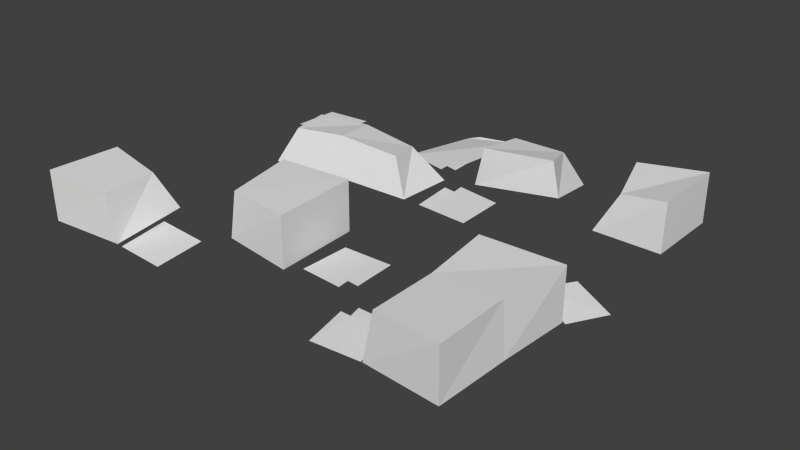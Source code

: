 # Source: Rubble.blend  (saved by Blender 2.76.0; exported with 4.5.12 LTS)
import bpy
from mathutils import Matrix  # noqa: F401  (used for matrix-valued properties, if any)

bpy.ops.wm.read_factory_settings(use_empty=True)
scene = bpy.context.scene
scene.name = 'Scene'

# ---- collections
col_collection_1 = bpy.data.collections.new('Collection 1'); scene.collection.children.link(col_collection_1)

# ---- materials (node trees are filled in below, after node groups)
mat_rubble = bpy.data.materials.new('Rubble')
mat_rubble.alpha_threshold = 0.0
mat_rubble.use_transparent_shadow = False
mat_rubble.roughness = 0.5
mat_rubble.line_color = (0.0, 0.0, 0.0, 1.0)

# ---- material node trees

# ---- world
world_world = bpy.data.worlds.new('World'); scene.world = world_world
world_world.color = (0.05088, 0.05088, 0.05088)
world_world.use_sun_shadow = False
world_world.sun_shadow_jitter_overblur = 0.0
world_world.cycles.sampling_method = 'MANUAL'
world_world.cycles.sample_map_resolution = 256

# ---- meshes
me_cube_001 = bpy.data.meshes.new('Cube.001')
me_cube_001.from_pydata([(0.8082, 0.3454, 0.6507), (-0.05036, 0.9063, 0.9768), (-0.9462, 0.3895, 1.003), (0.0544, -0.3879, 0.9998), (-0.2847, 0.4202, 1.019), (-0.6132, -0.7091, 1.019), (0.5998, 0.4253, 0.6925), (0.5149, 0.2274, 0.7153), (0.3843, -0.9283, 0.9886), (0.05241, 0.05608, 1.012), (0.04945, -0.6109, 1.001), (0.5743, -0.7106, 1.021), (0.2776, 0.2799, 1.006), (0.2764, -0.384, 1.001), (-0.7222, 0.6157, 1.005), (0.6031, -0.9192, 0.9955), (-0.2387, 0.8801, 0.9667), (-0.9447, 0.612, 0.9985), (0.2877, -0.5789, 1.003), (-0.04012, 0.4222, 1.011), (-0.6108, -0.9194, 0.9941), (0.2398, -0.6268, 1.003), (-0.04944, 0.5126, 1.007), (-0.08741, 0.3832, 1.016), (-0.3842, -0.7183, 1.011), (0.356, -0.7421, 1.003), (0.03307, 0.2544, 1.012), (-0.285, 0.8544, 0.9575), (0.3958, -0.6955, 1.01), (0.08111, 0.3022, 1.011), (-0.7174, 0.3877, 1.014), (0.2809, 0.05208, 1.004), (0.4049, -0.7468, 1.006), (-0.388, -0.9291, 0.9899), (0.7208, 0.1443, 0.6687), (0.08722, 0.2475, 1.011), (0.2358, -0.5738, 1.003), (-0.09348, 0.4326, 1.013)], [], [(35, 26, 9), (32, 25, 8), (11, 28, 32), (6, 7, 0), (0, 7, 34), (12, 35, 9), (12, 29, 35), (3, 10, 13), (13, 10, 36), (16, 27, 1), (1, 27, 4), (24, 5, 20), (30, 14, 2), (23, 37, 4), (22, 1, 4), (21, 36, 10), (31, 12, 9), (33, 24, 20), (18, 13, 36), (15, 11, 32, 8), (19, 22, 37), (37, 22, 4), (14, 17, 2)])
_ca = me_cube_001.color_attributes.new('Col', 'BYTE_COLOR', 'CORNER')
_ca.data.foreach_set('color', [1.0, 1.0, 1.0, 1.0, 1.0, 1.0, 1.0, 1.0, 1.0, 1.0, 1.0, 1.0, 1.0, 1.0, 1.0, 1.0, 1.0, 1.0, 1.0, 1.0, 1.0, 1.0, 1.0, 1.0, 1.0, 1.0, 1.0, 1.0, 1.0, 1.0, 1.0, 1.0, 1.0, 1.0, 1.0, 1.0, 1.0, 1.0, 1.0, 1.0, 0.9911, 0.9911, 0.9911, 0.9961, 1.0, 1.0, 1.0, 1.0, 1.0, 1.0, 1.0, 1.0, 0.9911, 0.9911, 0.9911, 0.9961, 1.0, 1.0, 1.0, 1.0, 1.0, 1.0, 1.0, 1.0, 1.0, 1.0, 1.0, 1.0, 1.0, 1.0, 1.0, 1.0, 1.0, 1.0, 1.0, 1.0, 1.0, 1.0, 1.0, 1.0, 1.0, 1.0, 1.0, 1.0, 1.0, 1.0, 1.0, 1.0, 0.9911, 0.9911, 0.9911, 0.9961, 1.0, 1.0, 1.0, 1.0, 1.0, 1.0, 1.0, 1.0, 0.9911, 0.9911, 0.9911, 0.9961, 1.0, 1.0, 1.0, 1.0, 1.0, 1.0, 1.0, 1.0, 1.0, 1.0, 1.0, 1.0, 0.9911, 0.9911, 0.9911, 0.9961, 0.9911, 0.9911, 0.9911, 0.9961, 1.0, 1.0, 1.0, 1.0, 1.0, 1.0, 1.0, 1.0, 1.0, 1.0, 1.0, 1.0, 1.0, 1.0, 1.0, 1.0, 1.0, 1.0, 1.0, 1.0, 1.0, 1.0, 1.0, 1.0, 0.9911, 0.9911, 0.9911, 0.9961, 0.9911, 0.9911, 0.9911, 0.9961, 1.0, 1.0, 1.0, 1.0, 1.0, 1.0, 1.0, 1.0, 1.0, 1.0, 1.0, 1.0, 1.0, 1.0, 1.0, 1.0, 0.9911, 0.9911, 0.9911, 0.9961, 1.0, 1.0, 1.0, 1.0, 1.0, 1.0, 1.0, 1.0, 1.0, 1.0, 1.0, 1.0, 0.9911, 0.9911, 0.9911, 0.9961, 1.0, 1.0, 1.0, 1.0, 1.0, 1.0, 1.0, 1.0, 1.0, 1.0, 1.0, 1.0, 1.0, 1.0, 1.0, 1.0, 1.0, 1.0, 1.0, 1.0, 1.0, 1.0, 1.0, 1.0, 1.0, 1.0, 1.0, 1.0, 1.0, 1.0, 1.0, 1.0, 1.0, 1.0, 1.0, 1.0, 1.0, 1.0, 1.0, 1.0, 1.0, 1.0, 1.0, 1.0, 1.0, 1.0, 1.0, 1.0, 1.0, 1.0, 1.0, 1.0, 1.0, 1.0, 1.0, 1.0, 1.0, 1.0, 1.0, 1.0, 1.0, 1.0, 1.0, 1.0, 1.0, 1.0, 1.0, 1.0, 1.0, 1.0, 1.0, 1.0, 1.0, 1.0, 1.0, 1.0, 0.9911, 0.9911, 0.9911, 0.9961, 0.9911, 0.9911, 0.9911, 0.9961, 0.9911, 0.9911, 0.9911, 0.9961])
me_cube_001.materials.append(mat_rubble)
me_cube_001.use_remesh_preserve_volume = False
me_cube_001.use_remesh_preserve_attributes = False
me_cube_001.use_mirror_vertex_groups = False
me_cube_001.update()
me_cube = bpy.data.meshes.new('Cube')
me_cube.from_pydata([(0.9519, -0.962, 1.01), (-0.9519, -0.962, 1.01), (1.0, 0.6662, 0.9998), (0.9955, 0.3305, 0.9974), (0.977, -0.324, 1.005), (0.9607, -0.6393, 1.008), (0.361, 0.8344, 0.914), (0.001641, 0.7786, 0.8817), (0.6201, -0.9298, 1.006), (-0.6201, -0.9298, 1.006), (-0.9422, -0.6384, 1.01), (0.6919, 0.6334, 0.9843), (0.7077, 0.3146, 1.009), (0.6051, -0.3191, 1.014), (0.5552, -0.6261, 1.055), (0.3988, 0.564, 0.9591), (0.0005933, 0.5145, 0.9218), (-0.008842, 0.3046, 1.015), (-0.001703, 0.02651, 1.03), (-2.419e-07, -0.3042, 1.017), (-3.712e-07, -0.6626, 1.002), (-0.4002, 0.3602, 1.023), (-0.3662, 0.001219, 1.039), (-0.311, -0.3168, 1.01), (-0.2956, -0.6436, 1.025), (-0.7073, 0.3175, 1.012), (-0.6875, -0.01174, 1.02), (-0.6096, -0.6268, 1.049), (0.9455, -0.636, 1.23), (0.9517, -0.9644, 1.231), (-0.6643, -0.9262, 1.206), (-0.9515, -0.9647, 1.231), (1.001, 0.666, 1.219), (0.9949, 0.3388, 1.21), (0.9778, -0.3227, 1.226), (0.2899, 0.7626, 1.074), (0.03982, 0.7595, 1.075), (0.6568, -0.9187, 1.21), (-0.9436, -0.652, 1.227), (0.6542, -0.624, 1.21), (0.7093, 0.6254, 1.193), (0.7792, 0.3824, 1.163), (0.6254, -0.3258, 1.222), (0.3525, 0.58, 1.113), (0.0359, 0.5244, 1.102), (-0.1315, 0.2395, 1.157), (-0.08239, 0.07286, 1.183), (-4.851e-06, -0.3028, 1.237), (-3.678e-07, -0.6609, 1.223), (-0.4127, 0.2724, 1.174), (-0.3865, 0.08236, 1.19), (-0.3336, -0.3155, 1.23), (-0.2783, -0.6271, 1.223), (-0.6748, -0.6909, 1.205), (-0.6624, 0.247, 1.166), (-0.6383, 0.07391, 1.162)], [], [(8, 0, 29, 37), (12, 3, 33, 41), (0, 5, 28, 29), (20, 19, 47, 48), (2, 11, 40, 32), (11, 12, 41, 40), (18, 17, 45, 46), (6, 7, 36, 35), (53, 38, 31, 30), (28, 39, 37, 29), (32, 40, 41, 33), (34, 42, 39, 28), (35, 36, 44, 43), (45, 49, 50, 46), (47, 51, 52, 48), (49, 54, 55, 50), (13, 14, 39, 42), (27, 10, 38, 53), (17, 21, 49, 45), (4, 13, 42, 34), (1, 9, 30, 31), (22, 18, 46, 50), (15, 6, 35, 43), (19, 23, 51, 47), (24, 20, 48, 52), (3, 2, 32, 33), (10, 1, 31, 38), (23, 24, 52, 51), (9, 27, 53, 30), (21, 25, 54, 49), (26, 22, 50, 55), (5, 4, 34, 28), (7, 16, 44, 36), (16, 15, 43, 44), (14, 8, 37, 39), (25, 26, 55, 54)])
_ca = me_cube.color_attributes.new('Col', 'BYTE_COLOR', 'CORNER')
_ca.data.foreach_set('color', [1.0, 1.0, 1.0, 1.0, 1.0, 1.0, 1.0, 1.0, 1.0, 1.0, 1.0, 1.0, 1.0, 1.0, 1.0, 1.0, 1.0, 1.0, 1.0, 1.0, 1.0, 1.0, 1.0, 1.0, 1.0, 1.0, 1.0, 1.0, 1.0, 1.0, 1.0, 1.0, 1.0, 1.0, 1.0, 1.0, 1.0, 1.0, 1.0, 1.0, 1.0, 1.0, 1.0, 1.0, 1.0, 1.0, 1.0, 1.0, 1.0, 1.0, 1.0, 1.0, 1.0, 1.0, 1.0, 1.0, 1.0, 1.0, 1.0, 1.0, 1.0, 1.0, 1.0, 1.0, 1.0, 1.0, 1.0, 1.0, 1.0, 1.0, 1.0, 1.0, 1.0, 1.0, 1.0, 1.0, 1.0, 1.0, 1.0, 1.0, 1.0, 1.0, 1.0, 1.0, 1.0, 1.0, 1.0, 1.0, 1.0, 1.0, 1.0, 1.0, 1.0, 1.0, 1.0, 1.0, 1.0, 1.0, 1.0, 1.0, 1.0, 1.0, 1.0, 1.0, 1.0, 1.0, 1.0, 1.0, 1.0, 1.0, 1.0, 1.0, 1.0, 1.0, 1.0, 1.0, 1.0, 1.0, 1.0, 1.0, 1.0, 1.0, 1.0, 1.0, 1.0, 1.0, 1.0, 1.0, 1.0, 1.0, 1.0, 1.0, 1.0, 1.0, 1.0, 1.0, 1.0, 1.0, 1.0, 1.0, 1.0, 1.0, 1.0, 1.0, 1.0, 1.0, 1.0, 1.0, 1.0, 1.0, 1.0, 1.0, 1.0, 1.0, 1.0, 1.0, 1.0, 1.0, 1.0, 1.0, 1.0, 1.0, 1.0, 1.0, 1.0, 1.0, 1.0, 1.0, 1.0, 1.0, 1.0, 1.0, 1.0, 1.0, 1.0, 1.0, 1.0, 1.0, 1.0, 1.0, 1.0, 1.0, 1.0, 1.0, 1.0, 1.0, 1.0, 1.0, 1.0, 1.0, 1.0, 1.0, 1.0, 1.0, 1.0, 1.0, 1.0, 1.0, 1.0, 1.0, 1.0, 1.0, 1.0, 1.0, 1.0, 1.0, 1.0, 1.0, 1.0, 1.0, 1.0, 1.0, 1.0, 1.0, 1.0, 1.0, 1.0, 1.0, 1.0, 1.0, 1.0, 1.0, 1.0, 1.0, 1.0, 1.0, 1.0, 1.0, 1.0, 1.0, 1.0, 1.0, 1.0, 1.0, 1.0, 1.0, 1.0, 1.0, 1.0, 1.0, 1.0, 1.0, 1.0, 1.0, 1.0, 1.0, 1.0, 1.0, 1.0, 1.0, 1.0, 1.0, 1.0, 1.0, 1.0, 1.0, 1.0, 1.0, 1.0, 1.0, 1.0, 1.0, 1.0, 1.0, 1.0, 1.0, 1.0, 1.0, 1.0, 1.0, 1.0, 1.0, 1.0, 1.0, 1.0, 1.0, 1.0, 1.0, 1.0, 1.0, 1.0, 1.0, 1.0, 1.0, 1.0, 1.0, 1.0, 1.0, 1.0, 1.0, 1.0, 1.0, 1.0, 1.0, 1.0, 1.0, 1.0, 1.0, 1.0, 1.0, 1.0, 1.0, 1.0, 1.0, 1.0, 1.0, 1.0, 1.0, 1.0, 1.0, 1.0, 1.0, 1.0, 1.0, 1.0, 1.0, 1.0, 1.0, 1.0, 1.0, 1.0, 1.0, 1.0, 1.0, 1.0, 1.0, 1.0, 1.0, 1.0, 1.0, 1.0, 1.0, 1.0, 1.0, 1.0, 1.0, 1.0, 1.0, 1.0, 1.0, 1.0, 1.0, 1.0, 1.0, 1.0, 1.0, 1.0, 1.0, 1.0, 1.0, 1.0, 1.0, 1.0, 1.0, 1.0, 1.0, 1.0, 1.0, 1.0, 1.0, 1.0, 1.0, 1.0, 1.0, 1.0, 1.0, 1.0, 1.0, 1.0, 1.0, 1.0, 1.0, 1.0, 1.0, 1.0, 1.0, 1.0, 1.0, 1.0, 1.0, 1.0, 1.0, 1.0, 1.0, 1.0, 1.0, 1.0, 1.0, 1.0, 1.0, 1.0, 1.0, 1.0, 1.0, 1.0, 1.0, 1.0, 1.0, 1.0, 1.0, 1.0, 1.0, 1.0, 1.0, 1.0, 1.0, 1.0, 1.0, 1.0, 1.0, 1.0, 1.0, 1.0, 1.0, 1.0, 1.0, 1.0, 1.0, 1.0, 1.0, 1.0, 1.0, 1.0, 1.0, 1.0, 1.0, 1.0, 1.0, 1.0, 1.0, 1.0, 1.0, 1.0, 1.0, 1.0, 1.0, 1.0, 1.0, 1.0, 1.0, 1.0, 1.0, 1.0, 1.0, 1.0, 1.0, 1.0, 1.0, 1.0, 1.0, 1.0, 1.0, 1.0, 1.0, 1.0, 1.0, 1.0, 1.0, 1.0, 1.0, 1.0, 1.0, 1.0, 1.0, 1.0, 1.0, 1.0, 1.0, 1.0, 1.0, 1.0, 1.0, 1.0, 1.0, 1.0, 1.0, 1.0, 1.0, 1.0, 1.0, 1.0, 1.0, 1.0, 1.0, 1.0, 1.0, 1.0, 1.0, 1.0, 1.0, 1.0, 1.0, 1.0, 1.0, 1.0, 1.0, 1.0, 1.0, 1.0, 1.0, 1.0, 1.0, 1.0, 1.0, 1.0, 1.0, 1.0, 1.0, 1.0, 1.0, 1.0, 1.0, 1.0, 1.0, 1.0, 1.0, 1.0, 1.0, 1.0, 1.0, 1.0, 1.0, 1.0, 1.0, 1.0, 1.0, 1.0, 1.0, 1.0, 1.0, 1.0, 1.0, 1.0, 1.0, 1.0, 1.0, 1.0, 1.0, 1.0, 1.0, 1.0, 1.0, 1.0, 1.0, 1.0, 1.0, 1.0, 1.0, 1.0, 1.0, 1.0, 1.0, 1.0, 1.0, 1.0, 1.0, 1.0, 1.0, 1.0, 1.0, 1.0, 1.0, 1.0, 1.0, 1.0, 1.0, 1.0, 1.0, 1.0, 1.0, 1.0, 1.0, 1.0, 1.0, 1.0, 1.0])
me_cube.materials.append(mat_rubble)
me_cube.use_remesh_preserve_volume = False
me_cube.use_remesh_preserve_attributes = False
me_cube.use_mirror_vertex_groups = False
me_cube.update()

# ---- objects
ob_cube_001 = bpy.data.objects.new('Cube.001', me_cube_001)
ob_cube = bpy.data.objects.new('Cube', me_cube)

# ---- transforms, parenting, visibility, modifiers, constraints
ob_cube_001.location = (0.0, 0.0, 0.0)
ob_cube_001.lock_rotations_4d = False
ob_cube_001.empty_display_type = 'ARROWS'
ob_cube_001.lineart.crease_threshold = 0.0
ob_cube.location = (0.0, 0.0, 0.0)
ob_cube.lock_rotations_4d = False
ob_cube.empty_display_type = 'ARROWS'
ob_cube.lineart.crease_threshold = 0.0

# ---- collection membership
col_collection_1.objects.link(ob_cube_001)
col_collection_1.objects.link(ob_cube)

# ---- scene / render settings (as saved in the file)
scene.frame_start = 1; scene.frame_end = 250; scene.frame_set(1)
scene.render.engine = 'BLENDER_EEVEE_NEXT'
scene.render.resolution_percentage = 50
scene.render.dither_intensity = 0.0
scene.cycles.use_denoising = False
scene.cycles.samples = 10
scene.cycles.sampling_pattern = 'TABULATED_SOBOL'
scene.cycles.light_sampling_threshold = 0.0
scene.cycles.use_adaptive_sampling = False
scene.cycles.use_light_tree = False
scene.cycles.blur_glossy = 0.0
scene.cycles.pixel_filter_type = 'GAUSSIAN'
scene.cycles.sample_clamp_indirect = 0.0
scene.view_settings.view_transform = 'Standard'
bpy.context.view_layer.update()

# ---- added for rendering (the .blend has no active camera and no usable light): camera, sun
cam_auto = bpy.data.cameras.new('AutoCamera')
cam_auto.lens = 50.0
cam_auto.sensor_width = 36.0
cam_auto.clip_end = 1000.0
ob_auto_camera = bpy.data.objects.new('AutoCamera', cam_auto)
scene.collection.objects.link(ob_auto_camera)
ob_auto_camera.location = (2.58463, -3.10152, 2.99209)
ob_auto_camera.rotation_euler = (1.09748, -7.21219e-08, 0.694738)
scene.camera = ob_auto_camera
light_auto_sun = bpy.data.lights.new('AutoSun', 'SUN')
light_auto_sun.energy = 3.0
light_auto_sun.angle = 0.0523599
ob_auto_sun = bpy.data.objects.new('AutoSun', light_auto_sun)
scene.collection.objects.link(ob_auto_sun)
ob_auto_sun.rotation_euler = (0.872665, 0.174533, 0.523599)
bpy.context.view_layer.update()
